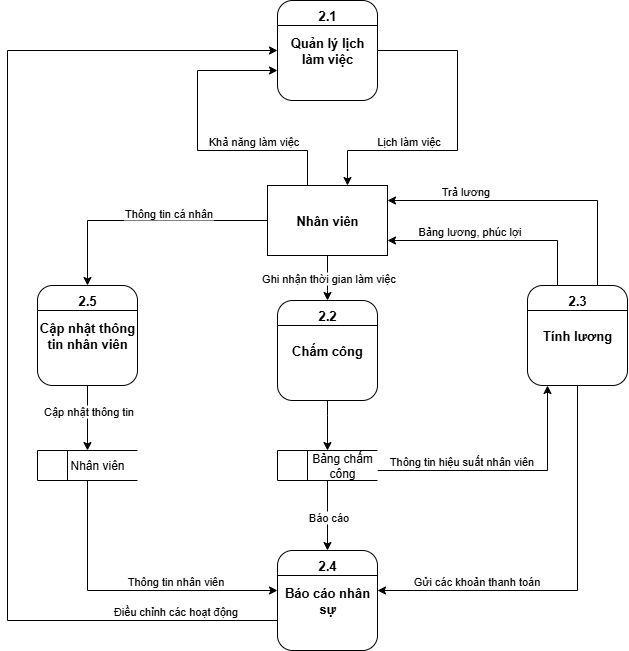

The diagram above was exported from draw.io. Its source (the exported page's mxGraphModel, read from the mxfile embedded in the PNG):
<mxGraphModel dx="1426" dy="841" grid="1" gridSize="10" guides="1" tooltips="1" connect="1" arrows="1" fold="1" page="1" pageScale="1" pageWidth="1169" pageHeight="827" math="0" shadow="0">
  <root>
    <mxCell id="0" />
    <mxCell id="1" parent="0" />
    <mxCell id="BhdM66M2-V4RgtETsDZY-57" style="edgeStyle=orthogonalEdgeStyle;rounded=0;orthogonalLoop=1;jettySize=auto;html=1;" parent="1" source="BhdM66M2-V4RgtETsDZY-50" target="BhdM66M2-V4RgtETsDZY-51" edge="1">
      <mxGeometry relative="1" as="geometry">
        <Array as="points" />
      </mxGeometry>
    </mxCell>
    <mxCell id="BhdM66M2-V4RgtETsDZY-58" value="Thông tin cá nhân" style="edgeLabel;html=1;align=center;verticalAlign=middle;resizable=0;points=[];" parent="BhdM66M2-V4RgtETsDZY-57" vertex="1" connectable="0">
      <mxGeometry x="-0.0224" y="1" relative="1" as="geometry">
        <mxPoint x="20" y="-9" as="offset" />
      </mxGeometry>
    </mxCell>
    <mxCell id="BhdM66M2-V4RgtETsDZY-69" style="edgeStyle=orthogonalEdgeStyle;rounded=0;orthogonalLoop=1;jettySize=auto;html=1;" parent="1" source="BhdM66M2-V4RgtETsDZY-50" target="BhdM66M2-V4RgtETsDZY-66" edge="1">
      <mxGeometry relative="1" as="geometry">
        <Array as="points">
          <mxPoint x="540" y="290" />
          <mxPoint x="540" y="290" />
        </Array>
      </mxGeometry>
    </mxCell>
    <mxCell id="BhdM66M2-V4RgtETsDZY-81" value="Ghi nhận thời gian làm việc" style="edgeLabel;html=1;align=center;verticalAlign=middle;resizable=0;points=[];" parent="BhdM66M2-V4RgtETsDZY-69" vertex="1" connectable="0">
      <mxGeometry x="-0.0026" relative="1" as="geometry">
        <mxPoint as="offset" />
      </mxGeometry>
    </mxCell>
    <mxCell id="fR7KmPk0pSZ-ExUlZ3Km-2" style="edgeStyle=orthogonalEdgeStyle;rounded=0;orthogonalLoop=1;jettySize=auto;html=1;exitX=0.25;exitY=0;exitDx=0;exitDy=0;" parent="1" source="BhdM66M2-V4RgtETsDZY-50" target="BhdM66M2-V4RgtETsDZY-61" edge="1">
      <mxGeometry relative="1" as="geometry">
        <Array as="points">
          <mxPoint x="520" y="185" />
          <mxPoint x="520" y="150" />
          <mxPoint x="410" y="150" />
          <mxPoint x="410" y="70" />
        </Array>
      </mxGeometry>
    </mxCell>
    <mxCell id="fR7KmPk0pSZ-ExUlZ3Km-3" value="Khả năng làm việc" style="edgeLabel;html=1;align=center;verticalAlign=middle;resizable=0;points=[];" parent="fR7KmPk0pSZ-ExUlZ3Km-2" vertex="1" connectable="0">
      <mxGeometry x="-0.0331" y="2" relative="1" as="geometry">
        <mxPoint x="52" y="-12" as="offset" />
      </mxGeometry>
    </mxCell>
    <mxCell id="BhdM66M2-V4RgtETsDZY-50" value="&lt;b&gt;&lt;font style=&quot;font-size: 13px;&quot;&gt;Nhân viên&lt;/font&gt;&lt;/b&gt;" style="rounded=0;whiteSpace=wrap;html=1;" parent="1" vertex="1">
      <mxGeometry x="480" y="185" width="120" height="70" as="geometry" />
    </mxCell>
    <mxCell id="BhdM66M2-V4RgtETsDZY-59" style="edgeStyle=orthogonalEdgeStyle;rounded=0;orthogonalLoop=1;jettySize=auto;html=1;" parent="1" source="BhdM66M2-V4RgtETsDZY-51" target="BhdM66M2-V4RgtETsDZY-55" edge="1">
      <mxGeometry relative="1" as="geometry">
        <Array as="points">
          <mxPoint x="300" y="470" />
        </Array>
      </mxGeometry>
    </mxCell>
    <mxCell id="BhdM66M2-V4RgtETsDZY-60" value="Cập nhật thông tin" style="edgeLabel;html=1;align=center;verticalAlign=middle;resizable=0;points=[];" parent="BhdM66M2-V4RgtETsDZY-59" vertex="1" connectable="0">
      <mxGeometry x="-0.0735" y="-1" relative="1" as="geometry">
        <mxPoint x="1" y="-5" as="offset" />
      </mxGeometry>
    </mxCell>
    <mxCell id="BhdM66M2-V4RgtETsDZY-51" value="&lt;b&gt;&lt;font style=&quot;font-size: 13px;&quot;&gt;Cập nhật thông tin nhân viên&lt;/font&gt;&lt;/b&gt;" style="rounded=1;whiteSpace=wrap;html=1;" parent="1" vertex="1">
      <mxGeometry x="250" y="285" width="100" height="100" as="geometry" />
    </mxCell>
    <mxCell id="BhdM66M2-V4RgtETsDZY-52" value="" style="endArrow=none;html=1;rounded=0;exitX=0;exitY=0.25;exitDx=0;exitDy=0;entryX=1;entryY=0.25;entryDx=0;entryDy=0;" parent="1" source="BhdM66M2-V4RgtETsDZY-51" target="BhdM66M2-V4RgtETsDZY-51" edge="1">
      <mxGeometry width="50" height="50" relative="1" as="geometry">
        <mxPoint x="480" y="395" as="sourcePoint" />
        <mxPoint x="530" y="345" as="targetPoint" />
      </mxGeometry>
    </mxCell>
    <mxCell id="BhdM66M2-V4RgtETsDZY-53" value="&lt;font style=&quot;font-size: 13px;&quot;&gt;&lt;b&gt;2.5&lt;/b&gt;&lt;/font&gt;" style="text;html=1;align=center;verticalAlign=middle;whiteSpace=wrap;rounded=0;" parent="1" vertex="1">
      <mxGeometry x="270" y="285" width="60" height="30" as="geometry" />
    </mxCell>
    <mxCell id="fR7KmPk0pSZ-ExUlZ3Km-10" style="edgeStyle=orthogonalEdgeStyle;rounded=0;orthogonalLoop=1;jettySize=auto;html=1;" parent="1" source="jGvQOFnbQ0y25Z7siZnN-1" target="fR7KmPk0pSZ-ExUlZ3Km-7" edge="1">
      <mxGeometry relative="1" as="geometry">
        <Array as="points" />
      </mxGeometry>
    </mxCell>
    <mxCell id="fR7KmPk0pSZ-ExUlZ3Km-11" value="Báo cáo" style="edgeLabel;html=1;align=center;verticalAlign=middle;resizable=0;points=[];" parent="fR7KmPk0pSZ-ExUlZ3Km-10" vertex="1" connectable="0">
      <mxGeometry x="0.019" relative="1" as="geometry">
        <mxPoint as="offset" />
      </mxGeometry>
    </mxCell>
    <mxCell id="jGvQOFnbQ0y25Z7siZnN-3" style="edgeStyle=orthogonalEdgeStyle;rounded=0;orthogonalLoop=1;jettySize=auto;html=1;" parent="1" source="BhdM66M2-V4RgtETsDZY-55" target="fR7KmPk0pSZ-ExUlZ3Km-7" edge="1">
      <mxGeometry relative="1" as="geometry">
        <Array as="points">
          <mxPoint x="300" y="590" />
        </Array>
      </mxGeometry>
    </mxCell>
    <mxCell id="jGvQOFnbQ0y25Z7siZnN-4" value="Thông tin nhân viên" style="edgeLabel;html=1;align=center;verticalAlign=middle;resizable=0;points=[];" parent="jGvQOFnbQ0y25Z7siZnN-3" vertex="1" connectable="0">
      <mxGeometry x="0.3133" y="2" relative="1" as="geometry">
        <mxPoint y="-8" as="offset" />
      </mxGeometry>
    </mxCell>
    <mxCell id="BhdM66M2-V4RgtETsDZY-55" value="" style="html=1;dashed=0;whiteSpace=wrap;shape=mxgraph.dfd.dataStoreID;align=left;spacingLeft=3;points=[[0,0],[0.5,0],[1,0],[0,0.5],[1,0.5],[0,1],[0.5,1],[1,1]];" parent="1" vertex="1">
      <mxGeometry x="250" y="450" width="100" height="30" as="geometry" />
    </mxCell>
    <mxCell id="BhdM66M2-V4RgtETsDZY-56" value="Nhân viên" style="text;html=1;align=center;verticalAlign=middle;whiteSpace=wrap;rounded=0;" parent="1" vertex="1">
      <mxGeometry x="280" y="450" width="60" height="30" as="geometry" />
    </mxCell>
    <mxCell id="fR7KmPk0pSZ-ExUlZ3Km-4" style="edgeStyle=orthogonalEdgeStyle;rounded=0;orthogonalLoop=1;jettySize=auto;html=1;" parent="1" source="BhdM66M2-V4RgtETsDZY-61" target="BhdM66M2-V4RgtETsDZY-50" edge="1">
      <mxGeometry relative="1" as="geometry">
        <Array as="points">
          <mxPoint x="670" y="50" />
          <mxPoint x="670" y="150" />
          <mxPoint x="560" y="150" />
        </Array>
      </mxGeometry>
    </mxCell>
    <mxCell id="fR7KmPk0pSZ-ExUlZ3Km-5" value="Lịch làm việc" style="edgeLabel;html=1;align=center;verticalAlign=middle;resizable=0;points=[];" parent="fR7KmPk0pSZ-ExUlZ3Km-4" vertex="1" connectable="0">
      <mxGeometry x="-0.0118" y="-1" relative="1" as="geometry">
        <mxPoint x="-49" y="9" as="offset" />
      </mxGeometry>
    </mxCell>
    <mxCell id="BhdM66M2-V4RgtETsDZY-61" value="&lt;b&gt;&lt;font style=&quot;font-size: 13px;&quot;&gt;Quản lý lịch làm việc&lt;/font&gt;&lt;/b&gt;" style="rounded=1;whiteSpace=wrap;html=1;" parent="1" vertex="1">
      <mxGeometry x="490" width="100" height="100" as="geometry" />
    </mxCell>
    <mxCell id="BhdM66M2-V4RgtETsDZY-62" value="" style="endArrow=none;html=1;rounded=0;exitX=0;exitY=0.25;exitDx=0;exitDy=0;entryX=1;entryY=0.25;entryDx=0;entryDy=0;" parent="1" source="BhdM66M2-V4RgtETsDZY-61" target="BhdM66M2-V4RgtETsDZY-61" edge="1">
      <mxGeometry width="50" height="50" relative="1" as="geometry">
        <mxPoint x="720" y="110" as="sourcePoint" />
        <mxPoint x="770" y="60" as="targetPoint" />
      </mxGeometry>
    </mxCell>
    <mxCell id="BhdM66M2-V4RgtETsDZY-63" value="&lt;span style=&quot;font-size: 13px;&quot;&gt;&lt;b&gt;2.1&lt;/b&gt;&lt;/span&gt;" style="text;html=1;align=center;verticalAlign=middle;whiteSpace=wrap;rounded=0;" parent="1" vertex="1">
      <mxGeometry x="510" width="60" height="30" as="geometry" />
    </mxCell>
    <mxCell id="BhdM66M2-V4RgtETsDZY-76" style="edgeStyle=orthogonalEdgeStyle;rounded=0;orthogonalLoop=1;jettySize=auto;html=1;" parent="1" source="jGvQOFnbQ0y25Z7siZnN-1" target="BhdM66M2-V4RgtETsDZY-70" edge="1">
      <mxGeometry relative="1" as="geometry">
        <Array as="points">
          <mxPoint x="760" y="470" />
        </Array>
      </mxGeometry>
    </mxCell>
    <mxCell id="BhdM66M2-V4RgtETsDZY-78" value="Thông tin hiệu suất nhân viên" style="edgeLabel;html=1;align=center;verticalAlign=middle;resizable=0;points=[];" parent="BhdM66M2-V4RgtETsDZY-76" vertex="1" connectable="0">
      <mxGeometry x="-0.0143" relative="1" as="geometry">
        <mxPoint x="-43" y="-10" as="offset" />
      </mxGeometry>
    </mxCell>
    <mxCell id="BhdM66M2-V4RgtETsDZY-82" style="edgeStyle=orthogonalEdgeStyle;rounded=0;orthogonalLoop=1;jettySize=auto;html=1;" parent="1" source="BhdM66M2-V4RgtETsDZY-66" target="jGvQOFnbQ0y25Z7siZnN-1" edge="1">
      <mxGeometry relative="1" as="geometry">
        <Array as="points">
          <mxPoint x="540" y="415" />
        </Array>
      </mxGeometry>
    </mxCell>
    <mxCell id="BhdM66M2-V4RgtETsDZY-66" value="&lt;b&gt;&lt;font style=&quot;font-size: 13px;&quot;&gt;Chấm công&lt;/font&gt;&lt;/b&gt;" style="rounded=1;whiteSpace=wrap;html=1;" parent="1" vertex="1">
      <mxGeometry x="490" y="300" width="100" height="100" as="geometry" />
    </mxCell>
    <mxCell id="BhdM66M2-V4RgtETsDZY-67" value="" style="endArrow=none;html=1;rounded=0;exitX=0;exitY=0.25;exitDx=0;exitDy=0;entryX=1;entryY=0.25;entryDx=0;entryDy=0;" parent="1" source="BhdM66M2-V4RgtETsDZY-66" target="BhdM66M2-V4RgtETsDZY-66" edge="1">
      <mxGeometry width="50" height="50" relative="1" as="geometry">
        <mxPoint x="720" y="410" as="sourcePoint" />
        <mxPoint x="770" y="360" as="targetPoint" />
      </mxGeometry>
    </mxCell>
    <mxCell id="BhdM66M2-V4RgtETsDZY-68" value="&lt;font style=&quot;font-size: 13px;&quot;&gt;&lt;b&gt;2.2&lt;/b&gt;&lt;/font&gt;" style="text;html=1;align=center;verticalAlign=middle;whiteSpace=wrap;rounded=0;" parent="1" vertex="1">
      <mxGeometry x="510" y="300" width="60" height="30" as="geometry" />
    </mxCell>
    <mxCell id="BhdM66M2-V4RgtETsDZY-79" style="edgeStyle=orthogonalEdgeStyle;rounded=0;orthogonalLoop=1;jettySize=auto;html=1;" parent="1" source="BhdM66M2-V4RgtETsDZY-70" target="BhdM66M2-V4RgtETsDZY-50" edge="1">
      <mxGeometry relative="1" as="geometry">
        <Array as="points">
          <mxPoint x="770" y="240" />
        </Array>
      </mxGeometry>
    </mxCell>
    <mxCell id="BhdM66M2-V4RgtETsDZY-80" value="Bảng lương, phúc lợi" style="edgeLabel;html=1;align=center;verticalAlign=middle;resizable=0;points=[];" parent="BhdM66M2-V4RgtETsDZY-79" vertex="1" connectable="0">
      <mxGeometry x="-0.4447" y="-3" relative="1" as="geometry">
        <mxPoint x="-74" y="-7" as="offset" />
      </mxGeometry>
    </mxCell>
    <mxCell id="fR7KmPk0pSZ-ExUlZ3Km-14" style="edgeStyle=orthogonalEdgeStyle;rounded=0;orthogonalLoop=1;jettySize=auto;html=1;" parent="1" source="BhdM66M2-V4RgtETsDZY-70" target="BhdM66M2-V4RgtETsDZY-50" edge="1">
      <mxGeometry relative="1" as="geometry">
        <Array as="points">
          <mxPoint x="810" y="200" />
        </Array>
      </mxGeometry>
    </mxCell>
    <mxCell id="fR7KmPk0pSZ-ExUlZ3Km-15" value="Trả lương" style="edgeLabel;html=1;align=center;verticalAlign=middle;resizable=0;points=[];" parent="fR7KmPk0pSZ-ExUlZ3Km-14" vertex="1" connectable="0">
      <mxGeometry x="0.2952" y="-2" relative="1" as="geometry">
        <mxPoint x="-27" y="-8" as="offset" />
      </mxGeometry>
    </mxCell>
    <mxCell id="jGvQOFnbQ0y25Z7siZnN-5" style="edgeStyle=orthogonalEdgeStyle;rounded=0;orthogonalLoop=1;jettySize=auto;html=1;" parent="1" source="BhdM66M2-V4RgtETsDZY-70" target="fR7KmPk0pSZ-ExUlZ3Km-7" edge="1">
      <mxGeometry relative="1" as="geometry">
        <Array as="points">
          <mxPoint x="790" y="590" />
        </Array>
      </mxGeometry>
    </mxCell>
    <mxCell id="jGvQOFnbQ0y25Z7siZnN-6" value="Gửi các khoản thanh toán" style="edgeLabel;html=1;align=center;verticalAlign=middle;resizable=0;points=[];" parent="jGvQOFnbQ0y25Z7siZnN-5" vertex="1" connectable="0">
      <mxGeometry x="0.5139" y="-1" relative="1" as="geometry">
        <mxPoint y="-9" as="offset" />
      </mxGeometry>
    </mxCell>
    <mxCell id="BhdM66M2-V4RgtETsDZY-70" value="&lt;b&gt;&lt;font style=&quot;font-size: 13px;&quot;&gt;Tính lương&lt;/font&gt;&lt;/b&gt;" style="rounded=1;whiteSpace=wrap;html=1;" parent="1" vertex="1">
      <mxGeometry x="740" y="285" width="100" height="100" as="geometry" />
    </mxCell>
    <mxCell id="BhdM66M2-V4RgtETsDZY-71" value="" style="endArrow=none;html=1;rounded=0;exitX=0;exitY=0.25;exitDx=0;exitDy=0;entryX=1;entryY=0.25;entryDx=0;entryDy=0;" parent="1" source="BhdM66M2-V4RgtETsDZY-70" target="BhdM66M2-V4RgtETsDZY-70" edge="1">
      <mxGeometry width="50" height="50" relative="1" as="geometry">
        <mxPoint x="970" y="395" as="sourcePoint" />
        <mxPoint x="1020" y="345" as="targetPoint" />
      </mxGeometry>
    </mxCell>
    <mxCell id="BhdM66M2-V4RgtETsDZY-72" value="&lt;font style=&quot;font-size: 13px;&quot;&gt;&lt;b&gt;2.3&lt;/b&gt;&lt;/font&gt;" style="text;html=1;align=center;verticalAlign=middle;whiteSpace=wrap;rounded=0;" parent="1" vertex="1">
      <mxGeometry x="760" y="285" width="60" height="30" as="geometry" />
    </mxCell>
    <mxCell id="fR7KmPk0pSZ-ExUlZ3Km-16" style="edgeStyle=orthogonalEdgeStyle;rounded=0;orthogonalLoop=1;jettySize=auto;html=1;" parent="1" source="fR7KmPk0pSZ-ExUlZ3Km-7" target="BhdM66M2-V4RgtETsDZY-61" edge="1">
      <mxGeometry relative="1" as="geometry">
        <Array as="points">
          <mxPoint x="220" y="620" />
          <mxPoint x="220" y="50" />
        </Array>
      </mxGeometry>
    </mxCell>
    <mxCell id="fR7KmPk0pSZ-ExUlZ3Km-17" value="Điều chỉnh các hoạt động" style="edgeLabel;html=1;align=center;verticalAlign=middle;resizable=0;points=[];" parent="fR7KmPk0pSZ-ExUlZ3Km-16" vertex="1" connectable="0">
      <mxGeometry x="-0.6896" relative="1" as="geometry">
        <mxPoint x="69" y="-10" as="offset" />
      </mxGeometry>
    </mxCell>
    <mxCell id="fR7KmPk0pSZ-ExUlZ3Km-7" value="&lt;b&gt;&lt;font style=&quot;font-size: 13px;&quot;&gt;Báo cáo nhân sự&lt;/font&gt;&lt;/b&gt;" style="rounded=1;whiteSpace=wrap;html=1;" parent="1" vertex="1">
      <mxGeometry x="490" y="550" width="100" height="100" as="geometry" />
    </mxCell>
    <mxCell id="fR7KmPk0pSZ-ExUlZ3Km-8" value="" style="endArrow=none;html=1;rounded=0;exitX=0;exitY=0.25;exitDx=0;exitDy=0;entryX=1;entryY=0.25;entryDx=0;entryDy=0;" parent="1" source="fR7KmPk0pSZ-ExUlZ3Km-7" target="fR7KmPk0pSZ-ExUlZ3Km-7" edge="1">
      <mxGeometry width="50" height="50" relative="1" as="geometry">
        <mxPoint x="720" y="660" as="sourcePoint" />
        <mxPoint x="770" y="610" as="targetPoint" />
      </mxGeometry>
    </mxCell>
    <mxCell id="fR7KmPk0pSZ-ExUlZ3Km-9" value="&lt;font style=&quot;font-size: 13px;&quot;&gt;&lt;b&gt;2.4&lt;/b&gt;&lt;/font&gt;" style="text;html=1;align=center;verticalAlign=middle;whiteSpace=wrap;rounded=0;" parent="1" vertex="1">
      <mxGeometry x="510" y="550" width="60" height="30" as="geometry" />
    </mxCell>
    <mxCell id="jGvQOFnbQ0y25Z7siZnN-1" value="" style="html=1;dashed=0;whiteSpace=wrap;shape=mxgraph.dfd.dataStoreID;align=left;spacingLeft=3;points=[[0,0],[0.5,0],[1,0],[0,0.5],[1,0.5],[0,1],[0.5,1],[1,1]];" parent="1" vertex="1">
      <mxGeometry x="490" y="450" width="100" height="30" as="geometry" />
    </mxCell>
    <mxCell id="jGvQOFnbQ0y25Z7siZnN-2" value="Bảng chấm công" style="text;html=1;align=center;verticalAlign=middle;whiteSpace=wrap;rounded=0;" parent="1" vertex="1">
      <mxGeometry x="520" y="450" width="70" height="30" as="geometry" />
    </mxCell>
  </root>
</mxGraphModel>